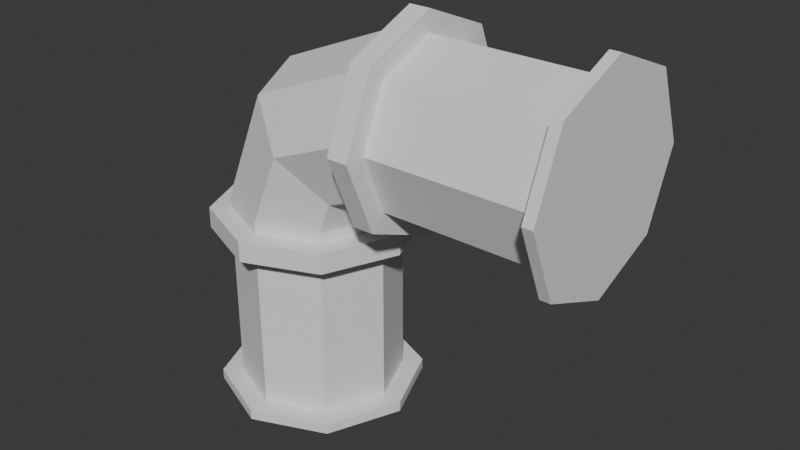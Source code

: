 # Source: pipe_thin_v_bend_capped.blend  (saved by Blender 4.4.30; exported with 4.5.12 LTS)
import bpy
from mathutils import Matrix  # noqa: F401  (used for matrix-valued properties, if any)

bpy.ops.wm.read_factory_settings(use_empty=True)
scene = bpy.context.scene
scene.name = 'Scene'

# ---- world
world_world = bpy.data.worlds.new('World'); scene.world = world_world
world_world.use_nodes = True; world_world.node_tree.nodes.clear()
_N = world_world.node_tree.nodes; _L = world_world.node_tree.links
n0 = _N.new('ShaderNodeOutputWorld'); n0.name = 'World Output'; n0.location = (300, 300)
n1 = _N.new('ShaderNodeBackground'); n1.name = 'Background'; n1.location = (10, 300)
n1.inputs[0].default_value = (0.05088, 0.05088, 0.05088, 1.0)
_L.new(n1.outputs[0], n0.inputs[0])
n0.is_active_output = True
world_world.color = (0.05088, 0.05088, 0.05088)
world_world.sun_shadow_jitter_overblur = 0.0

# ---- meshes
me_cylinder = bpy.data.meshes.new('Cylinder')
me_cylinder.from_pydata([(0.65, 0.4, 1.0), (0.0, 0.4, -0.45), (-0.1364, 0.0, 1.136), (0.55, 0.5, 1.0), (1.45, 0.5, 1.0), (0.0, 0.5, -0.5), (1.45, 0.4, 1.0), (-0.05355, -0.2828, 1.054), (0.65, 0.5, 1.0), (0.0, 0.5, 0.35), (0.1464, -0.4, 0.8536), (0.55, 0.3536, 0.6464), (0.0, 0.4, 0.35), (1.45, 0.3536, 0.6464), (0.3464, -0.2828, 0.6536), (0.65, 0.3536, 0.6464), (0.4293, -4.899e-17, 0.5707), (1.45, 0.0, 0.5), (0.0, 0.5, -0.45), (0.55, -6.718e-09, 0.5), (0.3536, 0.3536, -0.5), (0.65, -1.344e-08, 0.5), (0.65, 0.2828, 0.7172), (0.3464, 0.2828, 0.6536), (1.45, -0.3536, 0.6464), (0.3536, 0.3536, 0.35), (0.1464, 0.4, 0.8536), (0.55, -0.3536, 0.6464), (1.45, 0.2828, 0.7172), (0.3536, 0.3536, -0.45), (-0.05355, 0.2828, 1.054), (0.65, -0.3536, 0.6464), (1.45, -0.5, 1.0), (-0.4, 0.0, 0.5), (0.5, 0.0, 0.35), (0.55, -0.5, 1.0), (0.65, -1.344e-08, 0.6), (-0.2828, -0.2828, 0.5), (0.5, 0.0, -0.5), (0.65, -0.5, 1.0), (1.45, 0.0, 0.6), (0.0, -0.4, 0.5), (0.5, 0.0, -0.45), (1.45, -0.3536, 1.354), (0.55, -0.3536, 1.354), (0.2828, -0.2828, 0.5), (0.2828, 0.2828, -0.45), (0.65, -0.3536, 1.354), (0.55, -6.718e-09, 1.5), (0.4, -4.899e-17, 0.5), (0.65, -0.2828, 0.7172), (0.3536, -0.3536, 0.35), (0.2828, 0.2828, 0.5), (1.45, 0.0, 1.5), (0.3536, -0.3536, -0.5), (0.65, -1.344e-08, 1.5), (0.0, 0.4, 0.5), (1.45, -0.2828, 0.7172), (1.45, 0.3536, 1.354), (0.2828, 0.2828, 0.35), (0.3536, -0.3536, -0.45), (0.55, 0.3536, 1.354), (0.65, 0.3536, 1.354), (-0.2828, 0.2828, 0.5), (0.0, -0.5, 0.35), (0.65, -0.4, 1.0), (0.5, 0.0, 1.4), (1.45, -0.4, 1.0), (0.65, -0.2828, 1.283), (0.0, -0.5, -0.5), (1.45, -0.2828, 1.283), (0.5, -0.2828, 1.283), (0.4, 0.0, -0.45), (0.65, -1.344e-08, 1.4), (0.5, -0.4, 1.0), (1.45, 0.0, 1.4), (0.0, -0.5, -0.45), (0.65, 0.2828, 1.283), (0.5, -0.2828, 0.7172), (1.45, 0.2828, 1.283), (0.5, -4.899e-17, 0.6), (1.5, 0.5, 1.0), (1.5, 0.3536, 0.6464), (0.4, 0.0, 0.35), (0.5, 0.2828, 0.7172), (1.5, 0.0, 0.5), (-0.3536, -0.3536, 0.35), (1.5, -0.3536, 0.6464), (0.5, 0.4, 1.0), (1.5, -0.5, 1.0), (1.5, -0.3536, 1.354), (-0.3536, -0.3536, -0.5), (1.5, 0.0, 1.5), (-0.3536, -0.3536, -0.45), (1.5, 0.3536, 1.354), (0.5, 0.2828, 1.283), (-0.5, 0.0, -0.5), (-0.4, 0.0, 0.5), (-0.2828, -0.2828, 0.5), (0.2828, -0.2828, -0.45), (2.98e-08, -0.4, 0.5), (-0.5, 0.0, 0.35), (0.2828, -0.2828, 0.5), (-0.5, 0.0, -0.45), (0.2828, -0.2828, 0.35), (-0.3536, 0.3536, 0.35), (0.2828, 0.2828, 0.5), (-0.3536, 0.3536, -0.5), (2.98e-08, 0.4, 0.5), (-0.3536, 0.3536, -0.45), (-0.2828, 0.2828, 0.5), (0.0, -0.4, -0.45), (0.0, -0.4, 0.35), (-0.2828, -0.2828, -0.45), (-0.2828, -0.2828, 0.35), (-0.4, 0.0, -0.45), (-0.4, 0.0, 0.35), (-0.2828, 0.2828, -0.45), (-0.2828, 0.2828, 0.35), (0.0, 0.5, 0.45), (0.3536, 0.3536, 0.45), (0.5, 0.0, 0.45), (0.3536, -0.3536, 0.45), (0.0, -0.5, 0.45), (-0.3536, -0.3536, 0.45), (-0.5, 0.0, 0.45), (-0.3536, 0.3536, 0.45), (2.98e-08, -0.4, 0.45), (0.4, -4.899e-17, 0.45), (2.98e-08, 0.4, 0.45), (-0.4, 0.0, 0.45), (-0.2828, -0.2828, 0.45), (0.2828, -0.2828, 0.45), (0.2828, 0.2828, 0.45), (-0.2828, 0.2828, 0.45), (0.55, -0.2828, 0.7172), (0.55, -0.4, 1.0), (0.55, -0.2828, 1.283), (0.55, 0.0, 1.4), (0.55, 0.2828, 1.283), (0.55, 0.4, 1.0), (0.55, 0.2828, 0.7172), (0.55, -4.899e-17, 0.6)], [], [(1, 12, 59, 46), (46, 59, 83, 72), (72, 83, 104, 99), (99, 104, 112, 111), (111, 112, 114, 113), (114, 116, 115, 113), (117, 115, 116, 118), (118, 12, 1, 117), (5, 18, 29, 20), (20, 29, 42, 38), (38, 42, 60, 54), (54, 60, 76, 69), (69, 76, 93, 91), (91, 93, 103, 96), (42, 72, 99, 60), (111, 113, 93, 76), (96, 103, 109, 107), (107, 109, 18, 5), (107, 5, 20, 38, 54, 69, 91, 96), (25, 9, 119, 120), (121, 34, 25, 120), (122, 51, 34, 121), (123, 64, 51, 122), (124, 86, 64, 123), (101, 86, 124, 125), (105, 101, 125, 126), (9, 105, 126, 119), (9, 25, 59, 12), (34, 83, 59, 25), (64, 86, 114, 112), (29, 46, 72, 42), (18, 1, 46, 29), (117, 1, 18, 109), (115, 117, 109, 103), (113, 115, 103, 93), (99, 111, 76, 60), (51, 64, 112, 104), (34, 51, 104, 83), (105, 9, 12, 118), (101, 105, 118, 116), (86, 101, 116, 114), (129, 133, 120, 119), (128, 132, 122, 121), (66, 2, 7, 71), (71, 7, 10, 74), (74, 10, 14, 78), (78, 14, 16, 80), (80, 16, 23, 84), (84, 23, 26, 88), (88, 26, 30, 95), (95, 30, 2, 66), (2, 33, 37, 7), (7, 37, 41, 10), (10, 41, 45, 14), (14, 45, 49, 16), (16, 49, 52, 23), (23, 52, 56, 26), (26, 56, 63, 30), (30, 63, 33, 2), (37, 33, 97, 98), (100, 41, 37, 98), (41, 100, 45), (45, 102, 49), (106, 52, 49), (56, 52, 106, 108), (63, 56, 108, 110), (33, 63, 110, 97), (108, 106, 133, 129), (133, 106, 49, 128), (128, 49, 102, 132), (97, 110, 134, 130), (98, 97, 130, 131), (132, 102, 100, 127), (134, 110, 108, 129), (127, 100, 98, 131), (74, 78, 135, 136), (66, 71, 137, 138), (95, 66, 138, 139), (84, 88, 140, 141), (78, 80, 142, 135), (71, 74, 136, 137), (88, 95, 139, 140), (80, 84, 141, 142), (0, 6, 28, 22), (22, 28, 40, 36), (36, 40, 57, 50), (50, 57, 67, 65), (65, 67, 70, 68), (70, 75, 73, 68), (77, 73, 75, 79), (79, 6, 0, 77), (3, 8, 15, 11), (11, 15, 21, 19), (19, 21, 31, 27), (27, 31, 39, 35), (35, 39, 47, 44), (44, 47, 55, 48), (21, 36, 50, 31), (65, 68, 47, 39), (48, 55, 62, 61), (61, 62, 8, 3), (136, 35, 44, 137), (138, 48, 61, 139), (13, 4, 81, 82), (85, 17, 13, 82), (87, 24, 17, 85), (89, 32, 24, 87), (90, 43, 32, 89), (53, 43, 90, 92), (58, 53, 92, 94), (4, 58, 94, 81), (4, 13, 28, 6), (17, 40, 28, 13), (32, 43, 70, 67), (15, 22, 36, 21), (8, 0, 22, 15), (77, 0, 8, 62), (73, 77, 62, 55), (68, 73, 55, 47), (50, 65, 39, 31), (24, 32, 67, 57), (17, 24, 57, 40), (58, 4, 6, 79), (53, 58, 79, 75), (43, 53, 75, 70), (94, 92, 90, 89, 87, 85, 82, 81), (137, 44, 48, 138), (135, 27, 35, 136), (142, 19, 27, 135), (134, 129, 119, 126), (130, 134, 126, 125), (131, 130, 125, 124), (127, 131, 124, 123), (132, 127, 123, 122), (139, 61, 3, 140), (140, 3, 11, 141), (141, 11, 19, 142), (133, 128, 121, 120)])
_uv = me_cylinder.uv_layers.new(name='UVMap')
_uv.uv.foreach_set('vector', [0.6266, 0.1563, 0.4223, 0.1563, 0.4223, 0.07815, 0.6266, 0.07815, 0.6266, 0.07815, 0.4223, 0.07815, 0.4223, 0.0, 0.6266, 0.0, 0.6266, 0.6252, 0.4223, 0.6252, 0.4223, 0.5471, 0.6266, 0.5471, 0.6266, 0.5471, 0.4223, 0.5471, 0.4223, 0.4689, 0.6266, 0.4689, 0.6266, 0.4689, 0.4223, 0.4689, 0.4223, 0.3908, 0.6266, 0.3908, 0.4223, 0.3908, 0.4223, 0.3126, 0.6266, 0.3126, 0.6266, 0.3908, 0.6266, 0.2345, 0.6266, 0.3126, 0.4223, 0.3126, 0.4223, 0.2345, 0.4223, 0.2345, 0.4223, 0.1563, 0.6266, 0.1563, 0.6266, 0.2345, 0.1817, 0.1954, 0.169, 0.1954, 0.169, 0.09769, 0.1817, 0.09769, 0.1817, 0.09769, 0.169, 0.09769, 0.169, 3e-08, 0.1817, 2.944e-08, 0.1817, 0.7815, 0.169, 0.7815, 0.169, 0.6839, 0.1817, 0.6839, 0.1817, 0.6839, 0.169, 0.6839, 0.169, 0.5862, 0.1817, 0.5862, 0.1817, 0.5862, 0.169, 0.5862, 0.169, 0.4885, 0.1817, 0.4885, 0.1817, 0.4885, 0.169, 0.4885, 0.169, 0.3908, 0.1817, 0.3908, 0.169, 0.7815, 0.1454, 0.7718, 0.1454, 0.6936, 0.169, 0.6839, 0.1454, 0.5764, 0.1454, 0.4982, 0.169, 0.4885, 0.169, 0.5862, 0.1817, 0.3908, 0.169, 0.3908, 0.169, 0.2931, 0.1817, 0.2931, 0.1817, 0.2931, 0.169, 0.2931, 0.169, 0.1954, 0.1817, 0.1954, 0.2181, 0.792, 0.2181, 0.6943, 0.2872, 0.6252, 0.3849, 0.6252, 0.4539, 0.6943, 0.4539, 0.792, 0.3849, 0.8611, 0.2872, 0.8611, 0.02359, 0.6839, 0.02359, 0.5862, 0.04911, 0.5862, 0.04911, 0.6839, 0.04911, 0.7815, 0.02359, 0.7815, 0.02359, 0.6839, 0.04911, 0.6839, 0.04911, 0.09769, 0.02359, 0.09769, 0.02359, 1.766e-08, 0.04911, 1.655e-08, 0.04911, 0.1954, 0.02359, 0.1954, 0.02359, 0.09769, 0.04911, 0.09769, 0.04911, 0.2931, 0.02359, 0.2931, 0.02359, 0.1954, 0.04911, 0.1954, 0.02359, 0.3908, 0.02359, 0.2931, 0.04911, 0.2931, 0.04911, 0.3908, 0.02359, 0.4885, 0.02359, 0.3908, 0.04911, 0.3908, 0.04911, 0.4885, 0.02359, 0.5862, 0.02359, 0.4885, 0.04911, 0.4885, 0.04911, 0.5862, 0.02359, 0.5862, 0.02359, 0.6839, 1.883e-07, 0.6741, 1.756e-07, 0.5959, 0.02359, 0.7815, 2.3e-07, 0.7718, 1.985e-07, 0.6936, 0.02359, 0.6839, 0.02359, 0.1954, 0.02359, 0.2931, 8.715e-08, 0.2833, 5.57e-08, 0.2052, 0.169, 0.09769, 0.1454, 0.08792, 0.1454, 0.009769, 0.169, 3e-08, 0.169, 0.1954, 0.1454, 0.1856, 0.1454, 0.1075, 0.169, 0.09769, 0.1454, 0.2833, 0.1454, 0.2052, 0.169, 0.1954, 0.169, 0.2931, 0.1454, 0.381, 0.1454, 0.3028, 0.169, 0.2931, 0.169, 0.3908, 0.1454, 0.4787, 0.1454, 0.4005, 0.169, 0.3908, 0.169, 0.4885, 0.1454, 0.6741, 0.1454, 0.5959, 0.169, 0.5862, 0.169, 0.6839, 0.02359, 0.09769, 0.02359, 0.1954, 5.484e-08, 0.1856, 2.339e-08, 0.1075, 0.02359, 1.766e-08, 0.02359, 0.09769, 2.254e-08, 0.08792, -8.919e-09, 0.009769, 0.02359, 0.4885, 0.02359, 0.5862, 1.654e-07, 0.5764, 1.433e-07, 0.4982, 0.02359, 0.3908, 0.02359, 0.4885, 1.424e-07, 0.4787, 1.203e-07, 0.4005, 0.02359, 0.2931, 0.02359, 0.3908, 1.101e-07, 0.381, 8.801e-08, 0.3028, 0.0727, 0.5959, 0.0727, 0.6741, 0.04911, 0.6839, 0.04911, 0.5862, 0.0727, 0.009769, 0.0727, 0.08792, 0.04911, 0.09769, 0.04911, 1.655e-08, 0.826, 0.2861, 0.6521, 0.3119, 0.6521, 0.2337, 0.8034, 0.2113, 0.8034, 0.2113, 0.6521, 0.2337, 0.6687, 0.1574, 0.7653, 0.1431, 0.7653, 0.1431, 0.6687, 0.1574, 0.6853, 0.08102, 0.7273, 0.0748, 0.7273, 0.0748, 0.6853, 0.08102, 0.6853, 0.002861, 0.7047, 1.37e-08, 0.7928, 0.5952, 0.7734, 0.598, 0.7508, 0.5232, 0.7928, 0.517, 0.7928, 0.517, 0.7508, 0.5232, 0.7128, 0.455, 0.8094, 0.4407, 0.8094, 0.4407, 0.7128, 0.455, 0.6747, 0.3867, 0.826, 0.3643, 0.826, 0.3643, 0.6747, 0.3867, 0.6521, 0.3119, 0.826, 0.2861, 1.0, 0.2861, 0.8261, 0.3118, 0.8261, 0.2337, 0.9774, 0.2113, 0.9774, 0.2113, 0.8261, 0.2337, 0.8427, 0.1573, 0.9393, 0.143, 0.9393, 0.143, 0.8427, 0.1573, 0.8594, 0.08099, 0.9013, 0.07478, 0.9013, 0.07478, 0.8594, 0.08099, 0.8594, 0.002859, 0.8787, 1.692e-08, 0.9667, 0.595, 0.9474, 0.5979, 0.9248, 0.5231, 0.9667, 0.5169, 0.9667, 0.5169, 0.9248, 0.5231, 0.8868, 0.4548, 0.9834, 0.4405, 0.9834, 0.4405, 0.8868, 0.4548, 0.8487, 0.3866, 1.0, 0.3642, 1.0, 0.3642, 0.8487, 0.3866, 0.8261, 0.3118, 1.0, 0.2861, 0.8261, 0.2337, 0.8261, 0.3118, 0.826, 0.3118, 0.826, 0.2337, 0.8427, 0.1573, 0.8427, 0.1573, 0.8261, 0.2337, 0.826, 0.2337, 0.8427, 0.1573, 0.8427, 0.1573, 0.8594, 0.08099, 0.8594, 0.08099, 0.8593, 0.08099, 0.8594, 0.002859, 0.9247, 0.5231, 0.9248, 0.5231, 0.9474, 0.5979, 0.8868, 0.4548, 0.9248, 0.5231, 0.9247, 0.5231, 0.8867, 0.4549, 0.8487, 0.3866, 0.8868, 0.4548, 0.8867, 0.4549, 0.8487, 0.3866, 0.8261, 0.3118, 0.8487, 0.3866, 0.8487, 0.3866, 0.826, 0.3118, 0.6393, 0.4689, 0.6393, 0.5471, 0.6266, 0.5471, 0.6266, 0.4689, 0.6266, 0.5471, 0.6393, 0.5471, 0.6393, 0.6252, 0.6266, 0.6252, 0.6266, -9.997e-09, 0.6393, -9.439e-09, 0.6393, 0.07815, 0.6266, 0.07815, 0.6393, 0.3126, 0.6393, 0.3908, 0.6266, 0.3908, 0.6266, 0.3126, 0.6393, 0.2345, 0.6393, 0.3126, 0.6266, 0.3126, 0.6266, 0.2345, 0.6266, 0.07815, 0.6393, 0.07815, 0.6393, 0.1563, 0.6266, 0.1563, 0.6266, 0.3908, 0.6393, 0.3908, 0.6393, 0.4689, 0.6266, 0.4689, 0.6266, 0.1563, 0.6393, 0.1563, 0.6393, 0.2345, 0.6266, 0.2345, 0.6521, 0.4689, 0.6521, 0.5471, 0.6393, 0.5471, 0.6393, 0.4689, 0.6521, 0.3126, 0.6521, 0.3908, 0.6393, 0.3908, 0.6393, 0.3126, 0.6521, 0.2345, 0.6521, 0.3126, 0.6393, 0.3126, 0.6393, 0.2345, 0.6521, 0.07815, 0.6521, 0.1563, 0.6393, 0.1563, 0.6393, 0.07815, 0.6521, 0.5471, 0.6521, 0.6252, 0.6393, 0.6252, 0.6393, 0.5471, 0.6521, 0.3908, 0.6521, 0.4689, 0.6393, 0.4689, 0.6393, 0.3908, 0.6521, 0.1563, 0.6521, 0.2345, 0.6393, 0.2345, 0.6393, 0.1563, 0.6521, 8.881e-09, 0.6521, 0.07815, 0.6393, 0.07815, 0.6393, 9.439e-09, 0.2181, 0.4689, 0.4223, 0.4689, 0.4223, 0.5471, 0.2181, 0.5471, 0.2181, 0.5471, 0.4223, 0.5471, 0.4223, 0.6252, 0.2181, 0.6252, 0.2181, 0.0, 0.4223, 0.0, 0.4223, 0.07815, 0.2181, 0.07815, 0.2181, 0.07815, 0.4223, 0.07815, 0.4223, 0.1563, 0.2181, 0.1563, 0.2181, 0.1563, 0.4223, 0.1563, 0.4223, 0.2345, 0.2181, 0.2345, 0.4223, 0.2345, 0.4223, 0.3126, 0.2181, 0.3126, 0.2181, 0.2345, 0.2181, 0.3908, 0.2181, 0.3126, 0.4223, 0.3126, 0.4223, 0.3908, 0.4223, 0.3908, 0.4223, 0.4689, 0.2181, 0.4689, 0.2181, 0.3908, 0.1218, 0.1954, 0.09628, 0.1954, 0.09628, 0.09769, 0.1218, 0.09769, 0.1218, 0.09769, 0.09628, 0.09769, 0.09628, -4.209e-09, 0.1218, -5.325e-09, 0.1218, 0.7815, 0.09628, 0.7815, 0.09628, 0.6839, 0.1218, 0.6839, 0.1218, 0.6839, 0.09628, 0.6839, 0.09628, 0.5862, 0.1218, 0.5862, 0.1218, 0.5862, 0.09628, 0.5862, 0.09628, 0.4885, 0.1218, 0.4885, 0.1218, 0.4885, 0.09628, 0.4885, 0.09628, 0.3908, 0.1218, 0.3908, 0.09628, 0.7815, 0.0727, 0.7718, 0.0727, 0.6936, 0.09628, 0.6839, 0.0727, 0.5764, 0.0727, 0.4982, 0.09628, 0.4885, 0.09628, 0.5862, 0.1218, 0.3908, 0.09628, 0.3908, 0.09628, 0.2931, 0.1218, 0.2931, 0.1218, 0.2931, 0.09628, 0.2931, 0.09628, 0.1954, 0.1218, 0.1954, 0.1454, 0.5764, 0.1218, 0.5862, 0.1218, 0.4885, 0.1454, 0.4982, 0.1454, 0.381, 0.1218, 0.3908, 0.1218, 0.2931, 0.1454, 0.3028, 0.1945, 0.09769, 0.1945, 0.1954, 0.1817, 0.1954, 0.1817, 0.09769, 0.1817, -7.944e-09, 0.1945, -8.502e-09, 0.1945, 0.09769, 0.1817, 0.09769, 0.1817, 0.6839, 0.1945, 0.6839, 0.1945, 0.7815, 0.1817, 0.7815, 0.1817, 0.5862, 0.1945, 0.5862, 0.1945, 0.6839, 0.1817, 0.6839, 0.1817, 0.4885, 0.1945, 0.4885, 0.1945, 0.5862, 0.1817, 0.5862, 0.1945, 0.3908, 0.1945, 0.4885, 0.1817, 0.4885, 0.1817, 0.3908, 0.1945, 0.2931, 0.1945, 0.3908, 0.1817, 0.3908, 0.1817, 0.2931, 0.1945, 0.1954, 0.1945, 0.2931, 0.1817, 0.2931, 0.1817, 0.1954, 0.1945, 0.1954, 0.1945, 0.09769, 0.2181, 0.1075, 0.2181, 0.1856, 0.1945, -8.502e-09, 0.2181, 0.009769, 0.2181, 0.08792, 0.1945, 0.09769, 0.1945, 0.5862, 0.1945, 0.4885, 0.2181, 0.4982, 0.2181, 0.5764, 0.09628, 0.09769, 0.0727, 0.08792, 0.0727, 0.009769, 0.09628, -4.209e-09, 0.09628, 0.1954, 0.0727, 0.1856, 0.0727, 0.1075, 0.09628, 0.09769, 0.0727, 0.2833, 0.0727, 0.2052, 0.09628, 0.1954, 0.09628, 0.2931, 0.0727, 0.381, 0.0727, 0.3028, 0.09628, 0.2931, 0.09628, 0.3908, 0.0727, 0.4787, 0.0727, 0.4005, 0.09628, 0.3908, 0.09628, 0.4885, 0.0727, 0.6741, 0.0727, 0.5959, 0.09628, 0.5862, 0.09628, 0.6839, 0.1945, 0.6839, 0.1945, 0.5862, 0.2181, 0.5959, 0.2181, 0.6741, 0.1945, 0.7815, 0.1945, 0.6839, 0.2181, 0.6936, 0.2181, 0.7718, 0.1945, 0.2931, 0.1945, 0.1954, 0.2181, 0.2052, 0.2181, 0.2833, 0.1945, 0.3908, 0.1945, 0.2931, 0.2181, 0.3028, 0.2181, 0.381, 0.1945, 0.4885, 0.1945, 0.3908, 0.2181, 0.4005, 0.2181, 0.4787, 0.8752, 0.792, 0.8061, 0.8611, 0.7084, 0.8611, 0.6393, 0.792, 0.6393, 0.6943, 0.7084, 0.6252, 0.8061, 0.6252, 0.8752, 0.6943, 0.1454, 0.4787, 0.1218, 0.4885, 0.1218, 0.3908, 0.1454, 0.4005, 0.1454, 0.6741, 0.1218, 0.6839, 0.1218, 0.5862, 0.1454, 0.5959, 0.1454, 0.7718, 0.1218, 0.7815, 0.1218, 0.6839, 0.1454, 0.6936, 0.0727, 0.4982, 0.0727, 0.5764, 0.04911, 0.5862, 0.04911, 0.4885, 0.0727, 0.4005, 0.0727, 0.4787, 0.04911, 0.4885, 0.04911, 0.3908, 0.0727, 0.3028, 0.0727, 0.381, 0.04911, 0.3908, 0.04911, 0.2931, 0.0727, 0.2052, 0.0727, 0.2833, 0.04911, 0.2931, 0.04911, 0.1954, 0.0727, 0.1075, 0.0727, 0.1856, 0.04911, 0.1954, 0.04911, 0.09769, 0.1454, 0.2833, 0.1218, 0.2931, 0.1218, 0.1954, 0.1454, 0.2052, 0.1454, 0.1856, 0.1218, 0.1954, 0.1218, 0.09769, 0.1454, 0.1075, 0.1454, 0.08792, 0.1218, 0.09769, 0.1218, -5.325e-09, 0.1454, 0.009769, 0.0727, 0.6936, 0.0727, 0.7718, 0.04911, 0.7815, 0.04911, 0.6839])
me_cylinder.update()

# ---- objects
ob_pipe = bpy.data.objects.new('Pipe', me_cylinder)

# ---- transforms, parenting, visibility, modifiers, constraints
ob_pipe.location = (-0.5, 0.0, -0.5)

# ---- collection membership
scene.collection.objects.link(ob_pipe)

# ---- scene / render settings (as saved in the file)
scene.frame_start = 1; scene.frame_end = 250; scene.frame_set(1)
scene.render.engine = 'BLENDER_EEVEE_NEXT'
bpy.context.view_layer.update()

# ---- added for rendering (the .blend has no active camera and no usable light): camera, sun
cam_auto = bpy.data.cameras.new('AutoCamera')
cam_auto.lens = 50.0
cam_auto.sensor_width = 36.0
cam_auto.clip_end = 1000.0
ob_auto_camera = bpy.data.objects.new('AutoCamera', cam_auto)
scene.collection.objects.link(ob_auto_camera)
ob_auto_camera.location = (2.77567, -3.33081, 2.22054)
ob_auto_camera.rotation_euler = (1.09748, -7.21219e-08, 0.694738)
scene.camera = ob_auto_camera
light_auto_sun = bpy.data.lights.new('AutoSun', 'SUN')
light_auto_sun.energy = 3.0
light_auto_sun.angle = 0.0523599
ob_auto_sun = bpy.data.objects.new('AutoSun', light_auto_sun)
scene.collection.objects.link(ob_auto_sun)
ob_auto_sun.rotation_euler = (0.872665, 0.174533, 0.523599)
bpy.context.view_layer.update()

